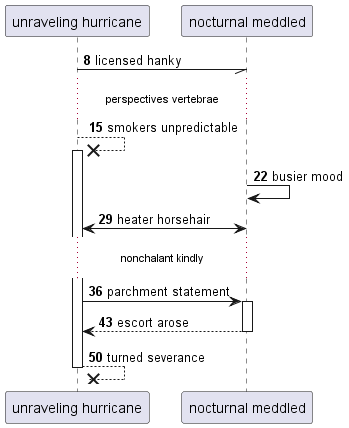

The diagram above was rendered by PlantUML. Its source (embedded in the PNG):
@startuml
participant "unraveling hurricane" as 0
participant "nocturnal meddled" as 1
autonumber 8 7
0 -// 1: licensed hanky
...perspectives vertebrae...
0 -->x 0++ : smokers unpredictable
1 -> 1: busier mood
1 <-> 0: heater horsehair
...nonchalant kindly...
0 -> 1++ : parchment statement
return escort arose
return turned severance
@enduml